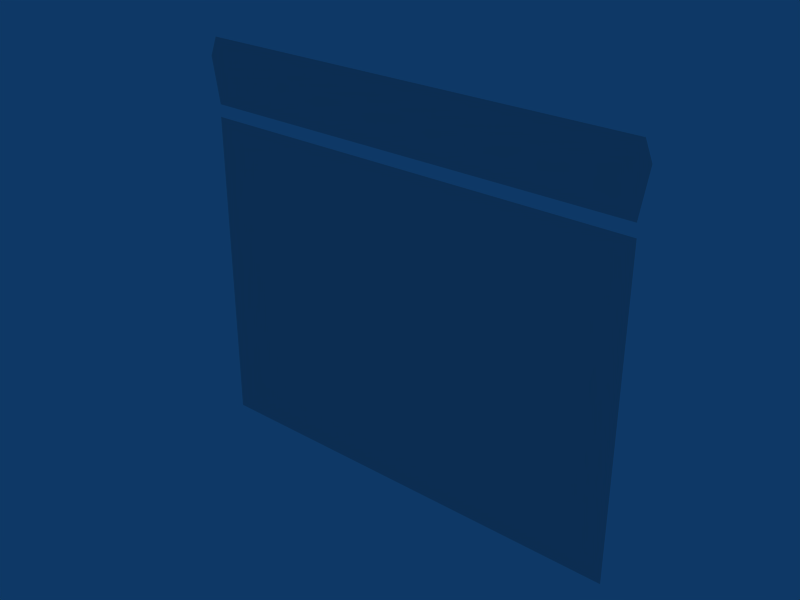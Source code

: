 # Source: psg_theme.blend  (saved by Blender 2.46.0; exported with 4.5.12 LTS)
import bpy
from mathutils import Matrix  # noqa: F401  (used for matrix-valued properties, if any)

bpy.ops.wm.read_factory_settings(use_empty=True)
scene = bpy.context.scene
scene.name = 'Scene'

# ---- collections
col_collection_1 = bpy.data.collections.new('Collection 1'); scene.collection.children.link(col_collection_1)

# ---- materials (node trees are filled in below, after node groups)
mat_material_001 = bpy.data.materials.new('Material.001')
mat_material_001.alpha_threshold = 0.0
mat_material_001.roughness = 0.5
mat_material_001.line_color = (0.0, 0.0, 0.0, 1.0)

# ---- material node trees

# ---- world
world_world = bpy.data.worlds.new('World'); scene.world = world_world
world_world.color = (0.05656, 0.2208, 0.4)
world_world.use_sun_shadow = False
world_world.sun_shadow_jitter_overblur = 0.0
world_world.cycles.sampling_method = 'MANUAL'
world_world.cycles.sample_map_resolution = 256

# ---- meshes
me_plane = bpy.data.meshes.new('Plane')
me_plane.from_pydata([(1.374, 1.0, -1.717e-07), (1.374, -1.0, -1.717e-07), (-1.374, -1.0, -1.717e-07), (-1.374, 1.0, -1.717e-07)], [], [(0, 3, 2, 1)])
_uv = me_plane.uv_layers.new(name='UVTex')
_uv.uv.foreach_set('vector', [0.03635, 0.6613, 0.3094, 0.6613, 0.3094, 0.8867, 0.03635, 0.8867])
me_plane.use_remesh_preserve_volume = False
me_plane.use_remesh_preserve_attributes = False
me_plane.use_mirror_vertex_groups = False
me_plane.update()
me_container_bar = bpy.data.meshes.new('container_bar')
me_container_bar.from_pydata([(2.467, 0.1698, 0.003788), (2.467, -0.2254, 0.003788), (-2.465, -0.2254, -0.003788), (-2.465, 0.1698, -0.003788), (-2.552, 0.05198, -0.003788), (2.547, 0.05924, 0.003788)], [], [(4, 0, 3), (4, 2, 1), (1, 5, 4), (5, 0, 4)])
_uv = me_container_bar.uv_layers.new(name='UVTex')
_uv.uv.foreach_set('vector', [0.02493, 0.9519, 0.3508, 0.9601, 0.03899, 0.9601, 0.02493, 0.9519, 0.04213, 0.926, 0.3523, 0.9286, 0.3523, 0.9286, 0.3662, 0.9491, 0.02493, 0.9519, 0.3662, 0.9491, 0.3508, 0.9601, 0.02493, 0.9519])
me_container_bar.materials.append(mat_material_001)
me_container_bar.use_remesh_preserve_volume = False
me_container_bar.use_remesh_preserve_attributes = False
me_container_bar.use_mirror_vertex_groups = False
me_container_bar.update()

# ---- objects
ob_container = bpy.data.objects.new('container', me_plane)
ob_container_bar = bpy.data.objects.new('container_bar', me_container_bar)

# ---- transforms, parenting, visibility, modifiers, constraints
ob_container.location = (-4.195, 2.8, -0.2)
ob_container.rotation_euler = (1.571, -0.0, 0.0)
ob_container.scale = (0.8583, 0.8583, 0.8583)
ob_container.lock_rotations_4d = False
ob_container.empty_display_type = 'ARROWS'
ob_container.color = (0.0, 0.0, 0.0, 1.0)
ob_container.lineart.crease_threshold = 0.0
ob_container_bar.location = (-4.2, 2.803, 0.9167)
ob_container_bar.rotation_euler = (1.571, -0.0, 0.0)
ob_container_bar.scale = (0.4775, 0.8633, 0.8633)
ob_container_bar.lock_rotations_4d = False
ob_container_bar.empty_display_type = 'ARROWS'
ob_container_bar.color = (0.0, 0.0, 0.0, 1.0)
ob_container_bar.lineart.crease_threshold = 0.0

# ---- collection membership
col_collection_1.objects.link(ob_container)
col_collection_1.objects.link(ob_container_bar)

# ---- scene / render settings (as saved in the file)
scene.frame_start = 1; scene.frame_end = 250; scene.frame_set(1)
scene.render.engine = 'BLENDER_EEVEE_NEXT'
scene.render.image_settings.file_format = 'JPEG'
scene.render.image_settings.color_mode = 'RGB'
scene.render.image_settings.compression = 90
scene.render.resolution_x = 800
scene.render.resolution_y = 600
scene.render.pixel_aspect_x = 100.0
scene.render.pixel_aspect_y = 100.0
scene.render.fps = 25
scene.render.dither_intensity = 0.0
scene.render.use_compositing = False
scene.render.use_sequencer = False
scene.render.bake_margin = 2
scene.render.bake_bias = 0.0
scene.render.use_stamp_time = False
scene.render.use_stamp_date = False
scene.render.use_stamp_frame = False
scene.render.use_stamp_camera = False
scene.render.use_stamp_scene = False
scene.render.use_stamp_filename = False
scene.render.use_stamp_render_time = False
scene.render.stamp_font_size = 0
scene.cycles.use_denoising = False
scene.cycles.samples = 10
scene.cycles.sampling_pattern = 'TABULATED_SOBOL'
scene.cycles.light_sampling_threshold = 0.0
scene.cycles.use_adaptive_sampling = False
scene.cycles.use_light_tree = False
scene.cycles.blur_glossy = 0.0
scene.cycles.volume_bounces = 1
scene.cycles.pixel_filter_type = 'GAUSSIAN'
scene.cycles.sample_clamp_indirect = 0.0
scene.view_settings.view_transform = 'Raw'
bpy.context.view_layer.update()

# ---- added for rendering (the .blend has no active camera): camera
cam_auto = bpy.data.cameras.new('AutoCamera')
cam_auto.lens = 50.0
cam_auto.sensor_width = 36.0
cam_auto.clip_end = 1000.0
ob_auto_camera = bpy.data.objects.new('AutoCamera', cam_auto)
scene.collection.objects.link(ob_auto_camera)
ob_auto_camera.location = (-1.21371, -0.782276, 2.39283)
ob_auto_camera.rotation_euler = (1.09748, -7.21219e-08, 0.694738)
scene.camera = ob_auto_camera
bpy.context.view_layer.update()

